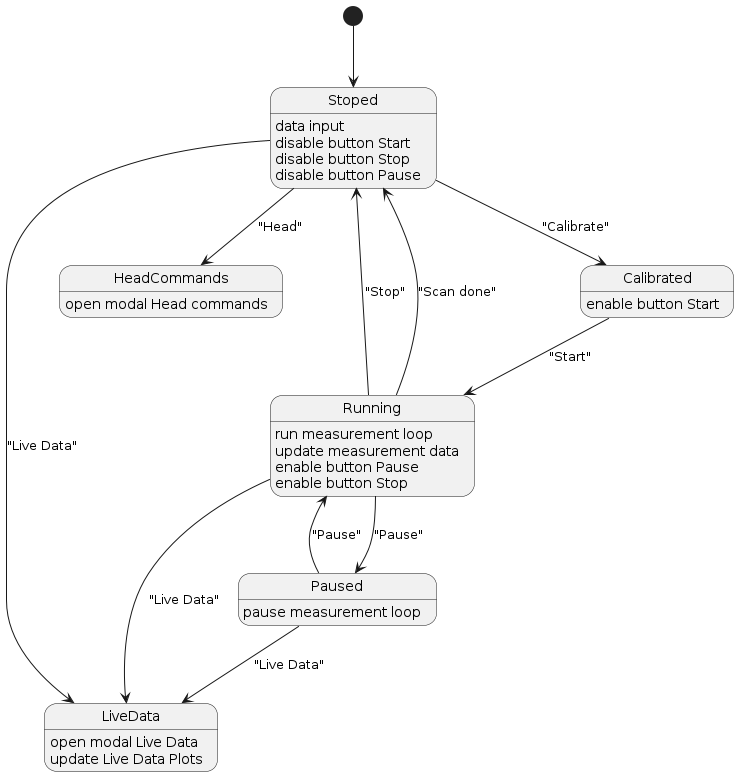

The diagram above was rendered by PlantUML. Its source (embedded in the PNG):
@startuml Zustandsdiagramm

[*] --> Stoped
Stoped --> Calibrated : "Calibrate"
Stoped --> HeadCommands : "Head"
Calibrated --> Running : "Start"
Running --> Paused : "Pause"
Running --> Stoped : "Stop"
Running --> Stoped : "Scan done"
Paused --> Running : "Pause"
Stoped --> LiveData : "Live Data"
Running --> LiveData : "Live Data"
Paused --> LiveData : "Live Data"

Stoped : data input
Stoped : disable button Start
Stoped : disable button Stop
Stoped : disable button Pause

Calibrated : enable button Start

HeadCommands : open modal Head commands

Running : run measurement loop
Running : update measurement data
Running : enable button Pause
Running : enable button Stop

Paused : pause measurement loop

LiveData : open modal Live Data
LiveData : update Live Data Plots

@enduml